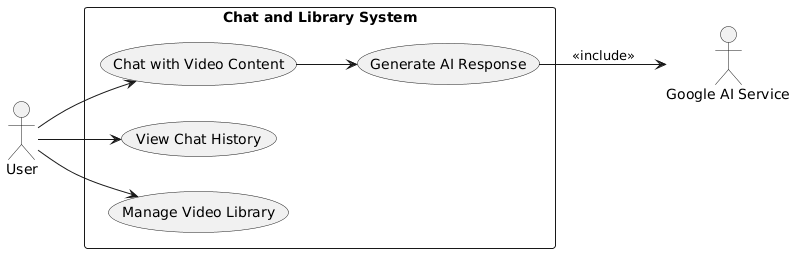

The diagram above was rendered by PlantUML. Its source (embedded in the PNG):
@startuml
left to right direction
actor User as U
actor "Google AI Service" as AI

rectangle "Chat and Library System" {
    usecase "Chat with Video Content" as UC6
    usecase "Generate AI Response" as UC13
    usecase "View Chat History" as UC7
    usecase "Manage Video Library" as UC8
}

U --> UC6
U --> UC7
U --> UC8
UC6 --> UC13

UC13 --> AI : <<include>>
@enduml